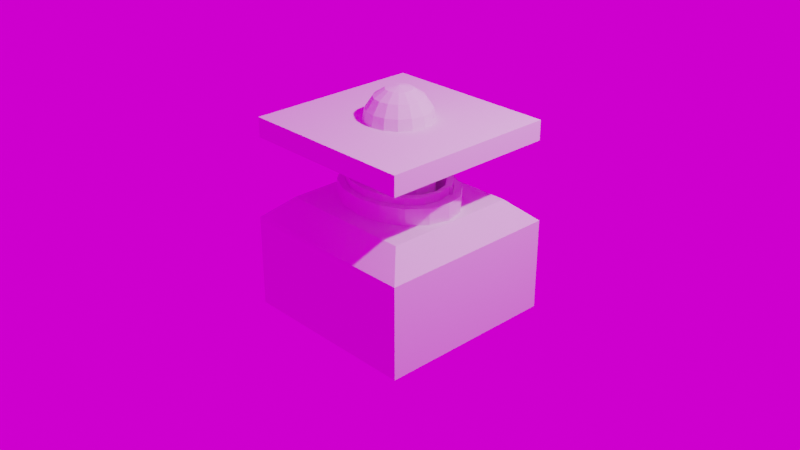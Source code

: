 # Source: Bumper.blend  (saved by Blender 2.80.39; exported with 4.5.12 LTS)
import bpy
from mathutils import Matrix  # noqa: F401  (used for matrix-valued properties, if any)

bpy.ops.wm.read_factory_settings(use_empty=True)
scene = bpy.context.scene
scene.name = 'Scene'

# ---- collections
col_collection = bpy.data.collections.new('Collection'); scene.collection.children.link(col_collection)

# ---- images (referenced by path relative to the original .blend; pixels are not part of the script)
import os
ASSET_DIR = os.environ.get("B2B_ASSET_DIR", "")  # directory of the original .blend (textures are referenced by path, not embedded)
HERE = os.path.dirname(os.path.abspath(__file__))  # packed textures are extracted next to this script under _unpacked/

def load_image(name, relpath, width, height, colorspace="sRGB"):
    """Load a texture the original file referenced (path relative to the .blend, or extracted next to this script)."""
    p = next((c for c in (os.path.join(HERE, relpath), os.path.join(ASSET_DIR, relpath)) if relpath and os.path.exists(c)), "")
    if p:
        img = bpy.data.images.load(p, check_existing=True)
        img.name = name
    else:  # same state as the original file: an image datablock whose file is absent (Cycles renders it pink)
        img = bpy.data.images.new(name, width, height)
        img.source = "FILE"
        img.filepath = "//" + (relpath or name)
    img.colorspace_settings.name = colorspace
    return img
img_texturescom_pano011_exr = load_image('TexturesCom_Pano011.exr', 'TexturesCom_Pano011.exr', 1024, 1024, 'Linear Rec.709')

# ---- world
world_world = bpy.data.worlds.new('World'); scene.world = world_world
world_world.use_nodes = True; world_world.node_tree.nodes.clear()
_N = world_world.node_tree.nodes; _L = world_world.node_tree.links
n0 = _N.new('ShaderNodeOutputWorld'); n0.name = 'World Output'; n0.location = (300, 300)
n1 = _N.new('ShaderNodeBackground'); n1.name = 'Background'; n1.location = (10, 300)
n2 = _N.new('ShaderNodeTexEnvironment'); n2.name = 'Environment Texture'; n2.location = (-280, 280)
n2.image = img_texturescom_pano011_exr
_L.new(n1.outputs[0], n0.inputs[0])
_L.new(n2.outputs[0], n1.inputs[0])
n0.is_active_output = True
world_world.color = (0.05088, 0.05088, 0.05088)
world_world.use_sun_shadow = False
world_world.sun_shadow_jitter_overblur = 0.0

# ---- cameras
cam_camera = bpy.data.cameras.new('Camera')
cam_camera.clip_end = 100.0
cam_camera.ortho_scale = 7.314
cam_camera.dof.focus_distance = 0.0
cam_camera.dof.aperture_fstop = 128.0

# ---- lights
light_light = bpy.data.lights.new('Light', 'POINT')
light_light.transmission_factor = 0.0
light_light.cutoff_distance = 30.0
light_light.energy = 1000.0
light_light.shadow_buffer_clip_start = 1.001
light_light.shadow_soft_size = 0.1
light_light.shadow_maximum_resolution = 0.006
light_light.use_absolute_resolution = True

# ---- meshes
me_cube_001 = bpy.data.meshes.new('Cube.001')
me_cube_001.from_pydata([(-1.0, -1.0, -1.0), (-0.7392, -0.7392, 0.2301), (-1.0, 1.0, -1.0), (-0.7392, 0.7392, 0.2301), (1.0, -1.0, -1.0), (0.7392, -0.7392, 0.2301), (1.0, 1.0, -1.0), (0.7392, 0.7392, 0.2301), (-1.0, -1.0, 0.0), (-1.0, 1.0, 0.0), (1.0, 1.0, 0.0), (1.0, -1.0, 0.0)], [], [(0, 8, 9, 2), (2, 9, 10, 6), (6, 10, 11, 4), (4, 11, 8, 0), (2, 6, 4, 0), (7, 3, 1, 5), (1, 3, 9, 8), (3, 7, 10, 9), (7, 5, 11, 10), (5, 1, 8, 11)])
_uv = me_cube_001.uv_layers.new(name='UVMap')
_uv.uv.foreach_set('vector', [0.375, 0.0, 0.625, 0.0, 0.625, 0.25, 0.375, 0.25, 0.375, 0.25, 0.625, 0.25, 0.625, 0.5, 0.375, 0.5, 0.375, 0.5, 0.625, 0.5, 0.625, 0.75, 0.375, 0.75, 0.375, 0.75, 0.625, 0.75, 0.625, 1.0, 0.375, 1.0, 0.125, 0.5, 0.375, 0.5, 0.375, 0.75, 0.125, 0.75, 0.6777, 0.5527, 0.8223, 0.5527, 0.8223, 0.6973, 0.6777, 0.6973, 0.8223, 0.6973, 0.8223, 0.5527, 0.875, 0.5, 0.875, 0.75, 0.8223, 0.5527, 0.6777, 0.5527, 0.625, 0.5, 0.875, 0.5, 0.6777, 0.5527, 0.6777, 0.6973, 0.625, 0.75, 0.625, 0.5, 0.6777, 0.6973, 0.8223, 0.6973, 0.875, 0.75, 0.625, 0.75])
me_cube_001.use_remesh_preserve_volume = False
me_cube_001.use_remesh_preserve_attributes = False
me_cube_001.use_mirror_vertex_groups = False
me_cube_001.update()
me_cylinder_001 = bpy.data.meshes.new('Cylinder.001')
me_cylinder_001.from_pydata([(0.0, 1.0, -1.0), (0.0, 1.0, 1.0), (0.3827, 0.9239, -1.0), (0.3827, 0.9239, 1.0), (0.7071, 0.7071, -1.0), (0.7071, 0.7071, 1.0), (0.9239, 0.3827, -1.0), (0.9239, 0.3827, 1.0), (1.0, -4.371e-08, -1.0), (1.0, -4.371e-08, 1.0), (0.9239, -0.3827, -1.0), (0.9239, -0.3827, 1.0), (0.7071, -0.7071, -1.0), (0.7071, -0.7071, 1.0), (0.3827, -0.9239, -1.0), (0.3827, -0.9239, 1.0), (1.51e-07, -1.0, -1.0), (1.51e-07, -1.0, 1.0), (-0.3827, -0.9239, -1.0), (-0.3827, -0.9239, 1.0), (-0.7071, -0.7071, -1.0), (-0.7071, -0.7071, 1.0), (-0.9239, -0.3827, -1.0), (-0.9239, -0.3827, 1.0), (-1.0, 1.192e-08, -1.0), (-1.0, 1.192e-08, 1.0), (-0.9239, 0.3827, -1.0), (-0.9239, 0.3827, 1.0), (-0.7071, 0.7071, -1.0), (-0.7071, 0.7071, 1.0), (-0.3827, 0.9239, -1.0), (-0.3827, 0.9239, 1.0), (-2.296e-08, 0.8726, -1.0), (0.3339, 0.8061, -1.0), (0.3339, 0.8061, 1.0), (-2.296e-08, 0.8726, 1.0), (0.617, 0.617, -1.0), (0.617, 0.617, 1.0), (0.7598, 0.3055, -0.9811), (0.7598, 0.3055, 0.9811), (0.8691, -4.478e-08, -0.9811), (0.8726, -4.48e-08, 1.0), (0.7598, -0.3055, -0.9811), (0.7598, -0.3055, 0.9811), (0.617, -0.617, -1.0), (0.617, -0.617, 1.0), (0.3339, -0.8061, -1.0), (0.3339, -0.8061, 1.0), (1.313e-07, -0.8726, -1.0), (1.313e-07, -0.8726, 1.0), (-0.3339, -0.8061, -1.0), (-0.3339, -0.8061, 1.0), (-0.617, -0.617, -1.0), (-0.617, -0.617, 1.0), (-0.7598, -0.3055, -0.9811), (-0.7598, -0.3055, 0.9811), (-0.8691, 2.887e-09, -0.9811), (-0.8726, 3.178e-09, 1.0), (-0.7598, 0.3055, -0.9811), (-0.7598, 0.3055, 0.9811), (-0.617, 0.617, -1.0), (-0.617, 0.617, 1.0), (-0.3339, 0.8061, -1.0), (-0.3339, 0.8061, 1.0), (0.8061, 0.3339, 1.0), (0.8061, 0.3339, -1.0), (0.8726, -4.48e-08, -1.0), (0.8691, -4.478e-08, 0.9811), (0.8061, -0.3339, -1.0), (0.8061, -0.3339, 1.0), (-0.8061, -0.3339, 1.0), (-0.8061, -0.3339, -1.0), (-0.8726, 3.178e-09, -1.0), (-0.8691, 2.887e-09, 0.9811), (-0.8061, 0.3339, -1.0), (-0.8061, 0.3339, 1.0), (0.8065, 0.3147, 0.9811), (0.8065, 0.3147, -0.9811), (0.8206, -4.441e-08, -0.9811), (0.8206, -4.441e-08, 0.9811), (0.8065, -0.3147, -0.9811), (0.8065, -0.3147, 0.9811), (-0.8065, -0.3147, 0.9811), (-0.8065, -0.3147, -0.9811), (-0.8206, -1.536e-09, -0.9811), (-0.8206, -1.536e-09, 0.9811), (-0.8065, 0.3147, -0.9811), (-0.8065, 0.3147, 0.9811)], [], [(0, 1, 3, 2), (2, 3, 5, 4), (4, 5, 7, 6), (6, 7, 9, 8), (8, 9, 11, 10), (10, 11, 13, 12), (12, 13, 15, 14), (14, 15, 17, 16), (16, 17, 19, 18), (18, 19, 21, 20), (20, 21, 23, 22), (22, 23, 25, 24), (24, 25, 27, 26), (26, 27, 29, 28), (28, 29, 31, 30), (30, 31, 1, 0), (32, 33, 34, 35), (33, 36, 37, 34), (36, 65, 64, 37), (38, 78, 79, 39), (78, 42, 43, 79), (68, 44, 45, 69), (44, 46, 47, 45), (46, 48, 49, 47), (48, 50, 51, 49), (50, 52, 53, 51), (52, 71, 70, 53), (54, 84, 85, 55), (84, 58, 59, 85), (74, 60, 61, 75), (60, 62, 63, 61), (62, 32, 35, 63), (21, 19, 51, 53), (10, 12, 44, 68), (28, 30, 62, 60), (13, 11, 69, 45), (31, 29, 61, 63), (2, 4, 36, 33), (20, 22, 71, 52), (5, 3, 34, 37), (23, 21, 53, 70), (12, 14, 46, 44), (30, 0, 32, 62), (15, 13, 45, 47), (1, 31, 63, 35), (4, 6, 65, 36), (22, 24, 72, 71), (7, 5, 37, 64), (25, 23, 70, 57), (14, 16, 48, 46), (17, 15, 47, 49), (6, 8, 66, 65), (24, 26, 74, 72), (9, 7, 64, 41), (27, 25, 57, 75), (16, 18, 50, 48), (19, 17, 49, 51), (8, 10, 68, 66), (26, 28, 60, 74), (0, 2, 33, 32), (11, 9, 41, 69), (29, 27, 75, 61), (3, 1, 35, 34), (18, 20, 52, 50), (77, 76, 64, 65), (40, 77, 65, 66), (76, 67, 41, 64), (80, 40, 66, 68), (81, 80, 68, 69), (67, 81, 69, 41), (83, 82, 70, 71), (56, 83, 71, 72), (82, 73, 57, 70), (86, 56, 72, 74), (87, 86, 74, 75), (73, 87, 75, 57), (38, 39, 76, 77), (78, 38, 77, 40), (39, 79, 67, 76), (42, 78, 40, 80), (43, 42, 80, 81), (79, 43, 81, 67), (54, 55, 82, 83), (84, 54, 83, 56), (55, 85, 73, 82), (58, 84, 56, 86), (59, 58, 86, 87), (85, 59, 87, 73)])
_uv = me_cylinder_001.uv_layers.new(name='UVMap')
_uv.uv.foreach_set('vector', [1.0, 0.5, 1.0, 1.0, 0.9375, 1.0, 0.9375, 0.5, 0.9375, 0.5, 0.9375, 1.0, 0.875, 1.0, 0.875, 0.5, 0.875, 0.5, 0.875, 1.0, 0.8125, 1.0, 0.8125, 0.5, 0.8125, 0.5, 0.8125, 1.0, 0.75, 1.0, 0.75, 0.5, 0.75, 0.5, 0.75, 1.0, 0.6875, 1.0, 0.6875, 0.5, 0.6875, 0.5, 0.6875, 1.0, 0.625, 1.0, 0.625, 0.5, 0.625, 0.5, 0.625, 1.0, 0.5625, 1.0, 0.5625, 0.5, 0.5625, 0.5, 0.5625, 1.0, 0.5, 1.0, 0.5, 0.5, 0.5, 0.5, 0.5, 1.0, 0.4375, 1.0, 0.4375, 0.5, 0.4375, 0.5, 0.4375, 1.0, 0.375, 1.0, 0.375, 0.5, 0.375, 0.5, 0.375, 1.0, 0.3125, 1.0, 0.3125, 0.5, 0.3125, 0.5, 0.3125, 1.0, 0.25, 1.0, 0.25, 0.5, 0.25, 0.5, 0.25, 1.0, 0.1875, 1.0, 0.1875, 0.5, 0.1875, 0.5, 0.1875, 1.0, 0.125, 1.0, 0.125, 0.5, 0.125, 0.5, 0.125, 1.0, 0.0625, 1.0, 0.0625, 0.5, 0.0625, 0.5, 0.0625, 1.0, 0.0, 1.0, 0.0, 0.5, 1.0, 0.5, 0.9375, 0.5, 0.9375, 1.0, 1.0, 1.0, 0.9375, 0.5, 0.875, 0.5, 0.875, 1.0, 0.9375, 1.0, 0.875, 0.5, 0.8125, 0.5, 0.8125, 1.0, 0.875, 1.0, 0.809, 0.5047, 0.75, 0.5047, 0.75, 0.9953, 0.809, 0.9953, 0.75, 0.5047, 0.691, 0.5047, 0.691, 0.9953, 0.75, 0.9953, 0.6875, 0.5, 0.625, 0.5, 0.625, 1.0, 0.6875, 1.0, 0.625, 0.5, 0.5625, 0.5, 0.5625, 1.0, 0.625, 1.0, 0.5625, 0.5, 0.5, 0.5, 0.5, 1.0, 0.5625, 1.0, 0.5, 0.5, 0.4375, 0.5, 0.4375, 1.0, 0.5, 1.0, 0.4375, 0.5, 0.375, 0.5, 0.375, 1.0, 0.4375, 1.0, 0.375, 0.5, 0.3125, 0.5, 0.3125, 1.0, 0.375, 1.0, 0.309, 0.5047, 0.25, 0.5047, 0.25, 0.9953, 0.309, 0.9953, 0.25, 0.5047, 0.191, 0.5047, 0.191, 0.9953, 0.25, 0.9953, 0.1875, 0.5, 0.125, 0.5, 0.125, 1.0, 0.1875, 1.0, 0.125, 0.5, 0.0625, 0.5, 0.0625, 1.0, 0.125, 1.0, 0.0625, 0.5, 0.0, 0.5, 0.0, 1.0, 0.0625, 1.0, 0.375, 1.0, 0.4375, 1.0, 0.4375, 1.0, 0.375, 1.0, 0.6875, 0.5, 0.625, 0.5, 0.625, 0.5, 0.6875, 0.5, 0.125, 0.5, 0.0625, 0.5, 0.0625, 0.5, 0.125, 0.5, 0.625, 1.0, 0.6875, 1.0, 0.6875, 1.0, 0.625, 1.0, 0.0625, 1.0, 0.125, 1.0, 0.125, 1.0, 0.0625, 1.0, 0.9375, 0.5, 0.875, 0.5, 0.875, 0.5, 0.9375, 0.5, 0.375, 0.5, 0.3125, 0.5, 0.3125, 0.5, 0.375, 0.5, 0.875, 1.0, 0.9375, 1.0, 0.9375, 1.0, 0.875, 1.0, 0.3125, 1.0, 0.375, 1.0, 0.375, 1.0, 0.3125, 1.0, 0.625, 0.5, 0.5625, 0.5, 0.5625, 0.5, 0.625, 0.5, 0.0625, 0.5, 0.0, 0.5, 0.0, 0.5, 0.0625, 0.5, 0.5625, 1.0, 0.625, 1.0, 0.625, 1.0, 0.5625, 1.0, 0.0, 1.0, 0.0625, 1.0, 0.0625, 1.0, 0.0, 1.0, 0.875, 0.5, 0.8125, 0.5, 0.8125, 0.5, 0.875, 0.5, 0.3125, 0.5, 0.25, 0.5, 0.25, 0.5, 0.3125, 0.5, 0.8125, 1.0, 0.875, 1.0, 0.875, 1.0, 0.8125, 1.0, 0.25, 1.0, 0.3125, 1.0, 0.3125, 1.0, 0.25, 1.0, 0.5625, 0.5, 0.5, 0.5, 0.5, 0.5, 0.5625, 0.5, 0.5, 1.0, 0.5625, 1.0, 0.5625, 1.0, 0.5, 1.0, 0.8125, 0.5, 0.75, 0.5, 0.75, 0.5, 0.8125, 0.5, 0.25, 0.5, 0.1875, 0.5, 0.1875, 0.5, 0.25, 0.5, 0.75, 1.0, 0.8125, 1.0, 0.8125, 1.0, 0.75, 1.0, 0.1875, 1.0, 0.25, 1.0, 0.25, 1.0, 0.1875, 1.0, 0.5, 0.5, 0.4375, 0.5, 0.4375, 0.5, 0.5, 0.5, 0.4375, 1.0, 0.5, 1.0, 0.5, 1.0, 0.4375, 1.0, 0.75, 0.5, 0.6875, 0.5, 0.6875, 0.5, 0.75, 0.5, 0.1875, 0.5, 0.125, 0.5, 0.125, 0.5, 0.1875, 0.5, 1.0, 0.5, 0.9375, 0.5, 0.9375, 0.5, 1.0, 0.5, 0.6875, 1.0, 0.75, 1.0, 0.75, 1.0, 0.6875, 1.0, 0.125, 1.0, 0.1875, 1.0, 0.1875, 1.0, 0.125, 1.0, 0.9375, 1.0, 1.0, 1.0, 1.0, 1.0, 0.9375, 1.0, 0.4375, 0.5, 0.375, 0.5, 0.375, 0.5, 0.4375, 0.5, 0.809, 0.5047, 0.809, 0.9953, 0.8125, 1.0, 0.8125, 0.5, 0.75, 0.5047, 0.809, 0.5047, 0.8125, 0.5, 0.75, 0.5, 0.809, 0.9953, 0.75, 0.9953, 0.75, 1.0, 0.8125, 1.0, 0.691, 0.5047, 0.75, 0.5047, 0.75, 0.5, 0.6875, 0.5, 0.691, 0.9953, 0.691, 0.5047, 0.6875, 0.5, 0.6875, 1.0, 0.75, 0.9953, 0.691, 0.9953, 0.6875, 1.0, 0.75, 1.0, 0.309, 0.5047, 0.309, 0.9953, 0.3125, 1.0, 0.3125, 0.5, 0.25, 0.5047, 0.309, 0.5047, 0.3125, 0.5, 0.25, 0.5, 0.309, 0.9953, 0.25, 0.9953, 0.25, 1.0, 0.3125, 1.0, 0.191, 0.5047, 0.25, 0.5047, 0.25, 0.5, 0.1875, 0.5, 0.191, 0.9953, 0.191, 0.5047, 0.1875, 0.5, 0.1875, 1.0, 0.25, 0.9953, 0.191, 0.9953, 0.1875, 1.0, 0.25, 1.0, 0.809, 0.5047, 0.809, 0.9953, 0.809, 0.9953, 0.809, 0.5047, 0.75, 0.5047, 0.809, 0.5047, 0.809, 0.5047, 0.75, 0.5047, 0.809, 0.9953, 0.75, 0.9953, 0.75, 0.9953, 0.809, 0.9953, 0.691, 0.5047, 0.75, 0.5047, 0.75, 0.5047, 0.691, 0.5047, 0.691, 0.9953, 0.691, 0.5047, 0.691, 0.5047, 0.691, 0.9953, 0.75, 0.9953, 0.691, 0.9953, 0.691, 0.9953, 0.75, 0.9953, 0.309, 0.5047, 0.309, 0.9953, 0.309, 0.9953, 0.309, 0.5047, 0.25, 0.5047, 0.309, 0.5047, 0.309, 0.5047, 0.25, 0.5047, 0.309, 0.9953, 0.25, 0.9953, 0.25, 0.9953, 0.309, 0.9953, 0.191, 0.5047, 0.25, 0.5047, 0.25, 0.5047, 0.191, 0.5047, 0.191, 0.9953, 0.191, 0.5047, 0.191, 0.5047, 0.191, 0.9953, 0.25, 0.9953, 0.191, 0.9953, 0.191, 0.9953, 0.25, 0.9953])
me_cylinder_001.use_remesh_preserve_volume = False
me_cylinder_001.use_remesh_preserve_attributes = False
me_cylinder_001.use_mirror_vertex_groups = False
me_cylinder_001.update()
me_cylinder_002 = bpy.data.meshes.new('Cylinder.002')
me_cylinder_002.from_pydata([(0.0, 1.0, -1.0), (0.0, 1.0, 1.0), (0.3827, 0.9239, -1.0), (0.3827, 0.9239, 1.0), (0.7071, 0.7071, -1.0), (0.7071, 0.7071, 1.0), (0.9239, 0.3827, -1.0), (0.9239, 0.3827, 1.0), (-0.3578, -0.8638, 1.0), (1.51e-07, -0.935, 1.0), (0.9239, -0.3827, -1.0), (0.9239, -0.3827, 1.0), (0.7071, -0.7071, -1.0), (0.7071, -0.7071, 1.0), (0.3827, -0.9239, -1.0), (0.3827, -0.9239, 1.0), (1.51e-07, -1.0, -1.0), (1.51e-07, -1.0, 1.0), (-0.3827, -0.9239, -1.0), (-0.3827, -0.9239, 1.0), (-0.7071, -0.7071, -1.0), (-0.7071, -0.7071, 1.0), (-0.9239, -0.3827, -1.0), (-0.9239, -0.3827, 1.0), (0.3578, -0.8638, 1.0), (0.6611, -0.6611, 1.0), (-0.9239, 0.3827, -1.0), (-0.9239, 0.3827, 1.0), (-0.7071, 0.7071, -1.0), (-0.7071, 0.7071, 1.0), (-0.3827, 0.9239, -1.0), (-0.3827, 0.9239, 1.0), (0.0, 0.87, -1.0), (0.0, 0.87, 1.0), (0.3329, 0.8038, -1.0), (0.3329, 0.8038, 1.0), (0.6152, 0.6152, -1.0), (0.6152, 0.6152, 1.0), (0.8038, 0.3329, -1.0), (0.8038, 0.3329, 1.0), (0.87, -4.371e-08, -1.0), (0.87, -4.371e-08, 1.0), (0.8038, -0.3329, -1.0), (0.8038, -0.3329, 1.0), (0.6152, -0.6152, -1.0), (0.6152, -0.6152, 1.0), (0.3329, -0.8038, -1.0), (0.3329, -0.8038, 1.0), (1.51e-07, -0.87, -1.0), (1.51e-07, -0.87, 1.0), (-0.3329, -0.8038, -1.0), (-0.3329, -0.8038, 1.0), (-0.6152, -0.6152, -1.0), (-0.6152, -0.6152, 1.0), (-0.8038, -0.3329, -1.0), (-0.8038, -0.3329, 1.0), (-0.87, 1.192e-08, -1.0), (-0.87, 1.192e-08, 1.0), (-0.8038, 0.3329, -1.0), (-0.8038, 0.3329, 1.0), (-0.6152, 0.6152, -1.0), (-0.6152, 0.6152, 1.0), (-0.3329, 0.8038, -1.0), (-0.3329, 0.8038, 1.0), (0.8728, 0.3615, 1.0), (0.8728, 0.3615, -1.0), (0.9448, -4.245e-08, -1.0), (0.9448, -4.245e-08, 1.0), (0.8728, -0.3615, -1.0), (0.8728, -0.3615, 1.0), (-0.8728, -0.3615, 1.0), (-0.8728, -0.3615, -1.0), (-0.9448, 1.012e-08, -1.0), (-0.9448, 1.012e-08, 1.0), (-0.8728, 0.3615, -1.0), (-0.8728, 0.3615, 1.0), (-0.6611, -0.6611, 1.0), (0.0, 0.935, 1.0), (0.3578, 0.8638, 1.0), (0.6611, 0.6611, 1.0), (-0.6611, 0.6611, 1.0), (-0.3578, 0.8638, 1.0), (0.0, 0.935, -1.0), (0.3578, 0.8638, -1.0), (0.6611, 0.6611, -1.0), (-0.6611, 0.6611, -1.0), (-0.3578, 0.8638, -1.0), (0.6611, -0.6611, -1.0), (0.3578, -0.8638, -1.0), (1.51e-07, -0.935, -1.0), (-0.3578, -0.8638, -1.0), (-0.6611, -0.6611, -1.0)], [], [(0, 1, 3, 2), (2, 3, 5, 4), (4, 5, 7, 6), (10, 11, 13, 12), (12, 13, 15, 14), (14, 15, 17, 16), (16, 17, 19, 18), (18, 19, 21, 20), (20, 21, 23, 22), (22, 23, 70, 71), (6, 7, 64, 65), (26, 27, 29, 28), (28, 29, 31, 30), (30, 31, 1, 0), (32, 34, 35, 33), (34, 36, 37, 35), (36, 38, 39, 37), (38, 40, 41, 39), (40, 42, 43, 41), (42, 44, 45, 43), (44, 46, 47, 45), (46, 48, 49, 47), (48, 50, 51, 49), (50, 52, 53, 51), (52, 54, 55, 53), (54, 56, 57, 55), (56, 58, 59, 57), (58, 60, 61, 59), (60, 62, 63, 61), (62, 32, 33, 63), (82, 83, 34, 32), (78, 77, 33, 35), (83, 84, 36, 34), (79, 78, 35, 37), (55, 70, 76, 53), (69, 43, 45, 25), (87, 88, 46, 44), (24, 25, 45, 47), (88, 89, 48, 46), (9, 24, 47, 49), (89, 90, 50, 48), (8, 9, 49, 51), (90, 91, 52, 50), (76, 8, 51, 53), (56, 72, 74, 58), (54, 71, 72, 56), (75, 80, 29, 27), (75, 59, 61, 80), (85, 86, 62, 60), (81, 80, 61, 63), (86, 82, 32, 62), (77, 81, 63, 33), (65, 64, 67, 66), (66, 67, 69, 68), (71, 70, 73, 72), (72, 73, 75, 74), (11, 10, 68, 69), (27, 26, 74, 75), (57, 73, 75, 59), (73, 57, 55, 70), (21, 76, 70, 23), (39, 64, 79, 37), (64, 67, 41, 39), (3, 1, 77, 78), (67, 69, 43, 41), (5, 3, 78, 79), (31, 29, 80, 81), (1, 31, 81, 77), (40, 66, 65, 38), (40, 66, 68, 42), (15, 13, 25, 24), (17, 15, 24, 9), (19, 17, 9, 8), (21, 19, 8, 76), (7, 5, 79, 64), (11, 69, 25, 13), (65, 38, 36, 84), (87, 44, 42, 68), (30, 0, 82, 86), (28, 30, 86, 85), (2, 4, 84, 83), (0, 2, 83, 82), (18, 20, 91, 90), (16, 18, 90, 89), (14, 16, 89, 88), (12, 14, 88, 87), (12, 87, 68, 10), (6, 65, 84, 4), (71, 54, 52, 91), (85, 60, 58, 74), (22, 71, 91, 20), (28, 85, 74, 26)])
_uv = me_cylinder_002.uv_layers.new(name='UVMap')
_uv.uv.foreach_set('vector', [1.0, 0.5, 1.0, 1.0, 0.9375, 1.0, 0.9375, 0.5, 0.9375, 0.5, 0.9375, 1.0, 0.875, 1.0, 0.875, 0.5, 0.875, 0.5, 0.875, 1.0, 0.8125, 1.0, 0.8125, 0.5, 0.6875, 0.5, 0.6875, 1.0, 0.625, 1.0, 0.625, 0.5, 0.625, 0.5, 0.625, 1.0, 0.5625, 1.0, 0.5625, 0.5, 0.5625, 0.5, 0.5625, 1.0, 0.5, 1.0, 0.5, 0.5, 0.5, 0.5, 0.5, 1.0, 0.4375, 1.0, 0.4375, 0.5, 0.4375, 0.5, 0.4375, 1.0, 0.375, 1.0, 0.375, 0.5, 0.375, 0.5, 0.375, 1.0, 0.3125, 1.0, 0.3125, 0.5, 0.3125, 0.5, 0.3125, 1.0, 0.3125, 1.0, 0.3125, 0.5, 0.8125, 0.5, 0.8125, 1.0, 0.8125, 1.0, 0.8125, 0.5, 0.1875, 0.5, 0.1875, 1.0, 0.125, 1.0, 0.125, 0.5, 0.125, 0.5, 0.125, 1.0, 0.0625, 1.0, 0.0625, 0.5, 0.0625, 0.5, 0.0625, 1.0, 0.0, 1.0, 0.0, 0.5, 1.0, 0.5, 0.9375, 0.5, 0.9375, 1.0, 1.0, 1.0, 0.9375, 0.5, 0.875, 0.5, 0.875, 1.0, 0.9375, 1.0, 0.875, 0.5, 0.8125, 0.5, 0.8125, 1.0, 0.875, 1.0, 0.8125, 0.5, 0.75, 0.5, 0.75, 1.0, 0.8125, 1.0, 0.75, 0.5, 0.6875, 0.5, 0.6875, 1.0, 0.75, 1.0, 0.6875, 0.5, 0.625, 0.5, 0.625, 1.0, 0.6875, 1.0, 0.625, 0.5, 0.5625, 0.5, 0.5625, 1.0, 0.625, 1.0, 0.5625, 0.5, 0.5, 0.5, 0.5, 1.0, 0.5625, 1.0, 0.5, 0.5, 0.4375, 0.5, 0.4375, 1.0, 0.5, 1.0, 0.4375, 0.5, 0.375, 0.5, 0.375, 1.0, 0.4375, 1.0, 0.375, 0.5, 0.3125, 0.5, 0.3125, 1.0, 0.375, 1.0, 0.3125, 0.5, 0.25, 0.5, 0.25, 1.0, 0.3125, 1.0, 0.25, 0.5, 0.1875, 0.5, 0.1875, 1.0, 0.25, 1.0, 0.1875, 0.5, 0.125, 0.5, 0.125, 1.0, 0.1875, 1.0, 0.125, 0.5, 0.0625, 0.5, 0.0625, 1.0, 0.125, 1.0, 0.0625, 0.5, 0.0, 0.5, 0.0, 1.0, 0.0625, 1.0, 1.0, 0.5, 0.9375, 0.5, 0.9375, 0.5, 1.0, 0.5, 0.9375, 1.0, 1.0, 1.0, 1.0, 1.0, 0.9375, 1.0, 0.9375, 0.5, 0.875, 0.5, 0.875, 0.5, 0.9375, 0.5, 0.875, 1.0, 0.9375, 1.0, 0.9375, 1.0, 0.875, 1.0, 0.3125, 1.0, 0.0, 0.0, 0.375, 1.0, 0.375, 1.0, 0.6875, 1.0, 0.0, 0.0, 0.625, 1.0, 0.625, 1.0, 0.625, 0.5, 0.5625, 0.5, 0.5625, 0.5, 0.625, 0.5, 0.5625, 1.0, 0.625, 1.0, 0.625, 1.0, 0.5625, 1.0, 0.5625, 0.5, 0.5, 0.5, 0.5, 0.5, 0.5625, 0.5, 0.5, 1.0, 0.5625, 1.0, 0.5625, 1.0, 0.5, 1.0, 0.5, 0.5, 0.4375, 0.5, 0.4375, 0.5, 0.5, 0.5, 0.4375, 1.0, 0.5, 1.0, 0.5, 1.0, 0.4375, 1.0, 0.4375, 0.5, 0.375, 0.5, 0.375, 0.5, 0.4375, 0.5, 0.375, 1.0, 0.4375, 1.0, 0.4375, 1.0, 0.375, 1.0, 0.0, 0.0, 0.0, 0.0, 0.0, 0.0, 0.0, 0.0, 0.0, 0.0, 0.0, 0.0, 0.0, 0.0, 0.0, 0.0, 0.1875, 1.0, 0.125, 1.0, 0.125, 1.0, 0.1875, 1.0, 0.1875, 1.0, 0.1875, 1.0, 0.125, 1.0, 0.125, 1.0, 0.125, 0.5, 0.0625, 0.5, 0.0625, 0.5, 0.125, 0.5, 0.0625, 1.0, 0.125, 1.0, 0.125, 1.0, 0.0625, 1.0, 0.0625, 0.5, 0.0, 0.5, 0.0, 0.5, 0.0625, 0.5, 0.0, 1.0, 0.0625, 1.0, 0.0625, 1.0, 0.0, 1.0, 0.8125, 0.5, 0.8125, 1.0, 0.75, 1.0, 0.75, 0.5, 0.75, 0.5, 0.75, 1.0, 0.6875, 1.0, 0.6875, 0.5, 0.3125, 0.5, 0.3125, 1.0, 0.25, 1.0, 0.25, 0.5, 0.25, 0.5, 0.25, 1.0, 0.1875, 1.0, 0.1875, 0.5, 0.6875, 1.0, 0.6875, 0.5, 0.6875, 0.5, 0.6875, 1.0, 0.1875, 1.0, 0.1875, 0.5, 0.1875, 0.5, 0.1875, 1.0, 0.25, 1.0, 0.25, 1.0, 0.1875, 1.0, 0.1875, 1.0, 0.0, 0.0, 0.0, 0.0, 0.0, 0.0, 0.0, 0.0, 0.375, 1.0, 0.375, 1.0, 0.0, 0.0, 0.3125, 1.0, 0.0, 0.0, 0.0, 0.0, 0.875, 1.0, 0.875, 1.0, 0.0, 0.0, 0.0, 0.0, 0.0, 0.0, 0.0, 0.0, 0.9375, 1.0, 1.0, 1.0, 1.0, 1.0, 0.9375, 1.0, 0.0, 0.0, 0.0, 0.0, 0.0, 0.0, 0.0, 0.0, 0.875, 1.0, 0.9375, 1.0, 0.9375, 1.0, 0.875, 1.0, 0.0625, 1.0, 0.125, 1.0, 0.125, 1.0, 0.0625, 1.0, 0.0, 1.0, 0.0625, 1.0, 0.0625, 1.0, 0.0, 1.0, 0.75, 0.5, 0.75, 0.5, 0.8125, 0.5, 0.8125, 0.5, 0.0, 0.0, 0.0, 0.0, 0.0, 0.0, 0.0, 0.0, 0.5625, 1.0, 0.625, 1.0, 0.625, 1.0, 0.5625, 1.0, 0.5, 1.0, 0.5625, 1.0, 0.5625, 1.0, 0.5, 1.0, 0.4375, 1.0, 0.5, 1.0, 0.5, 1.0, 0.4375, 1.0, 0.375, 1.0, 0.4375, 1.0, 0.4375, 1.0, 0.375, 1.0, 0.8125, 1.0, 0.875, 1.0, 0.875, 1.0, 0.8125, 1.0, 0.6875, 1.0, 0.6875, 1.0, 0.625, 1.0, 0.625, 1.0, 0.8125, 0.5, 0.8125, 0.5, 0.875, 0.5, 0.875, 0.5, 0.625, 0.5, 0.625, 0.5, 0.6875, 0.5, 0.0, 0.0, 0.0625, 0.5, 0.0, 0.5, 0.0, 0.5, 0.0625, 0.5, 0.125, 0.5, 0.0625, 0.5, 0.0625, 0.5, 0.125, 0.5, 0.9375, 0.5, 0.875, 0.5, 0.875, 0.5, 0.9375, 0.5, 1.0, 0.5, 0.9375, 0.5, 0.9375, 0.5, 1.0, 0.5, 0.4375, 0.5, 0.375, 0.5, 0.375, 0.5, 0.4375, 0.5, 0.5, 0.5, 0.4375, 0.5, 0.4375, 0.5, 0.5, 0.5, 0.5625, 0.5, 0.5, 0.5, 0.5, 0.5, 0.5625, 0.5, 0.625, 0.5, 0.5625, 0.5, 0.5625, 0.5, 0.625, 0.5, 0.625, 0.5, 0.625, 0.5, 0.0, 0.0, 0.6875, 0.5, 0.8125, 0.5, 0.8125, 0.5, 0.875, 0.5, 0.875, 0.5, 0.3125, 0.5, 0.0, 0.0, 0.375, 0.5, 0.375, 0.5, 0.125, 0.5, 0.125, 0.5, 0.1875, 0.5, 0.0, 0.0, 0.3125, 0.5, 0.3125, 0.5, 0.375, 0.5, 0.375, 0.5, 0.125, 0.5, 0.125, 0.5, 0.0, 0.0, 0.1875, 0.5])
me_cylinder_002.use_remesh_preserve_volume = False
me_cylinder_002.use_remesh_preserve_attributes = False
me_cylinder_002.use_mirror_vertex_groups = False
me_cylinder_002.update()
me_cylinder_003 = bpy.data.meshes.new('Cylinder.003')
me_cylinder_003.from_pydata([(0.0, 1.0, -1.0), (0.0, 1.0, 1.0), (0.3827, 0.9239, -1.0), (0.3827, 0.9239, 1.0), (0.7071, 0.7071, -1.0), (0.7071, 0.7071, 1.0), (0.9239, 0.3827, -1.0), (0.9239, 0.3827, 1.0), (1.0, -4.371e-08, -1.0), (1.0, -4.371e-08, 1.0), (0.9239, -0.3827, -1.0), (0.9239, -0.3827, 1.0), (0.7071, -0.7071, -1.0), (0.7071, -0.7071, 1.0), (0.3827, -0.9239, -1.0), (0.3827, -0.9239, 1.0), (1.51e-07, -1.0, -1.0), (1.51e-07, -1.0, 1.0), (-0.3827, -0.9239, -1.0), (-0.3827, -0.9239, 1.0), (-0.7071, -0.7071, -1.0), (-0.7071, -0.7071, 1.0), (-0.9239, -0.3827, -1.0), (-0.9239, -0.3827, 1.0), (-1.0, 1.192e-08, -1.0), (-1.0, 1.192e-08, 1.0), (-0.9239, 0.3827, -1.0), (-0.9239, 0.3827, 1.0), (-0.7071, 0.7071, -1.0), (-0.7071, 0.7071, 1.0), (-0.3827, 0.9239, -1.0), (-0.3827, 0.9239, 1.0)], [], [(0, 1, 3, 2), (2, 3, 5, 4), (4, 5, 7, 6), (6, 7, 9, 8), (8, 9, 11, 10), (10, 11, 13, 12), (12, 13, 15, 14), (14, 15, 17, 16), (16, 17, 19, 18), (18, 19, 21, 20), (20, 21, 23, 22), (22, 23, 25, 24), (24, 25, 27, 26), (26, 27, 29, 28), (3, 1, 31, 29, 27, 25, 23, 21, 19, 17, 15, 13, 11, 9, 7, 5), (28, 29, 31, 30), (30, 31, 1, 0), (0, 2, 4, 6, 8, 10, 12, 14, 16, 18, 20, 22, 24, 26, 28, 30)])
_uv = me_cylinder_003.uv_layers.new(name='UVMap')
_uv.uv.foreach_set('vector', [1.0, 0.5, 1.0, 1.0, 0.9375, 1.0, 0.9375, 0.5, 0.9375, 0.5, 0.9375, 1.0, 0.875, 1.0, 0.875, 0.5, 0.875, 0.5, 0.875, 1.0, 0.8125, 1.0, 0.8125, 0.5, 0.8125, 0.5, 0.8125, 1.0, 0.75, 1.0, 0.75, 0.5, 0.75, 0.5, 0.75, 1.0, 0.6875, 1.0, 0.6875, 0.5, 0.6875, 0.5, 0.6875, 1.0, 0.625, 1.0, 0.625, 0.5, 0.625, 0.5, 0.625, 1.0, 0.5625, 1.0, 0.5625, 0.5, 0.5625, 0.5, 0.5625, 1.0, 0.5, 1.0, 0.5, 0.5, 0.5, 0.5, 0.5, 1.0, 0.4375, 1.0, 0.4375, 0.5, 0.4375, 0.5, 0.4375, 1.0, 0.375, 1.0, 0.375, 0.5, 0.375, 0.5, 0.375, 1.0, 0.3125, 1.0, 0.3125, 0.5, 0.3125, 0.5, 0.3125, 1.0, 0.25, 1.0, 0.25, 0.5, 0.25, 0.5, 0.25, 1.0, 0.1875, 1.0, 0.1875, 0.5, 0.1875, 0.5, 0.1875, 1.0, 0.125, 1.0, 0.125, 0.5, 0.3418, 0.4717, 0.25, 0.49, 0.1582, 0.4717, 0.08029, 0.4197, 0.02827, 0.3418, 0.01, 0.25, 0.02827, 0.1582, 0.08029, 0.08029, 0.1582, 0.02827, 0.25, 0.01, 0.3418, 0.02827, 0.4197, 0.08029, 0.4717, 0.1582, 0.49, 0.25, 0.4717, 0.3418, 0.4197, 0.4197, 0.125, 0.5, 0.125, 1.0, 0.0625, 1.0, 0.0625, 0.5, 0.0625, 0.5, 0.0625, 1.0, 0.0, 1.0, 0.0, 0.5, 0.75, 0.49, 0.8418, 0.4717, 0.9197, 0.4197, 0.9717, 0.3418, 0.99, 0.25, 0.9717, 0.1582, 0.9197, 0.08029, 0.8418, 0.02827, 0.75, 0.01, 0.6582, 0.02827, 0.5803, 0.08029, 0.5283, 0.1582, 0.51, 0.25, 0.5283, 0.3418, 0.5803, 0.4197, 0.6582, 0.4717])
me_cylinder_003.use_remesh_preserve_volume = False
me_cylinder_003.use_remesh_preserve_attributes = False
me_cylinder_003.use_mirror_vertex_groups = False
me_cylinder_003.update()
me_cylinder_004 = bpy.data.meshes.new('Cylinder.004')
me_cylinder_004.from_pydata([(0.0, 1.0, -1.0), (0.0, 1.0, 1.0), (0.3827, 0.9239, -1.0), (0.3827, 0.9239, 1.0), (0.7071, 0.7071, -1.0), (0.7071, 0.7071, 1.0), (0.9239, 0.3827, -1.0), (0.9239, 0.3827, 1.0), (1.0, -4.371e-08, -1.0), (1.0, -4.371e-08, 1.0), (0.9239, -0.3827, -1.0), (0.9239, -0.3827, 1.0), (0.7071, -0.7071, -1.0), (0.7071, -0.7071, 1.0), (0.3827, -0.9239, -1.0), (0.3827, -0.9239, 1.0), (1.51e-07, -1.0, -1.0), (1.51e-07, -1.0, 1.0), (-0.3827, -0.9239, -1.0), (-0.3827, -0.9239, 1.0), (-0.7071, -0.7071, -1.0), (-0.7071, -0.7071, 1.0), (-0.9239, -0.3827, -1.0), (-0.9239, -0.3827, 1.0), (-1.0, 1.192e-08, -1.0), (-1.0, 1.192e-08, 1.0), (-0.9239, 0.3827, -1.0), (-0.9239, 0.3827, 1.0), (-0.7071, 0.7071, -1.0), (-0.7071, 0.7071, 1.0), (-0.3827, 0.9239, -1.0), (-0.3827, 0.9239, 1.0)], [], [(0, 1, 3, 2), (2, 3, 5, 4), (4, 5, 7, 6), (6, 7, 9, 8), (8, 9, 11, 10), (10, 11, 13, 12), (12, 13, 15, 14), (14, 15, 17, 16), (16, 17, 19, 18), (18, 19, 21, 20), (20, 21, 23, 22), (22, 23, 25, 24), (24, 25, 27, 26), (26, 27, 29, 28), (3, 1, 31, 29, 27, 25, 23, 21, 19, 17, 15, 13, 11, 9, 7, 5), (28, 29, 31, 30), (30, 31, 1, 0), (0, 2, 4, 6, 8, 10, 12, 14, 16, 18, 20, 22, 24, 26, 28, 30)])
_uv = me_cylinder_004.uv_layers.new(name='UVMap')
_uv.uv.foreach_set('vector', [1.0, 0.5, 1.0, 1.0, 0.9375, 1.0, 0.9375, 0.5, 0.9375, 0.5, 0.9375, 1.0, 0.875, 1.0, 0.875, 0.5, 0.875, 0.5, 0.875, 1.0, 0.8125, 1.0, 0.8125, 0.5, 0.8125, 0.5, 0.8125, 1.0, 0.75, 1.0, 0.75, 0.5, 0.75, 0.5, 0.75, 1.0, 0.6875, 1.0, 0.6875, 0.5, 0.6875, 0.5, 0.6875, 1.0, 0.625, 1.0, 0.625, 0.5, 0.625, 0.5, 0.625, 1.0, 0.5625, 1.0, 0.5625, 0.5, 0.5625, 0.5, 0.5625, 1.0, 0.5, 1.0, 0.5, 0.5, 0.5, 0.5, 0.5, 1.0, 0.4375, 1.0, 0.4375, 0.5, 0.4375, 0.5, 0.4375, 1.0, 0.375, 1.0, 0.375, 0.5, 0.375, 0.5, 0.375, 1.0, 0.3125, 1.0, 0.3125, 0.5, 0.3125, 0.5, 0.3125, 1.0, 0.25, 1.0, 0.25, 0.5, 0.25, 0.5, 0.25, 1.0, 0.1875, 1.0, 0.1875, 0.5, 0.1875, 0.5, 0.1875, 1.0, 0.125, 1.0, 0.125, 0.5, 0.3418, 0.4717, 0.25, 0.49, 0.1582, 0.4717, 0.08029, 0.4197, 0.02827, 0.3418, 0.01, 0.25, 0.02827, 0.1582, 0.08029, 0.08029, 0.1582, 0.02827, 0.25, 0.01, 0.3418, 0.02827, 0.4197, 0.08029, 0.4717, 0.1582, 0.49, 0.25, 0.4717, 0.3418, 0.4197, 0.4197, 0.125, 0.5, 0.125, 1.0, 0.0625, 1.0, 0.0625, 0.5, 0.0625, 0.5, 0.0625, 1.0, 0.0, 1.0, 0.0, 0.5, 0.75, 0.49, 0.8418, 0.4717, 0.9197, 0.4197, 0.9717, 0.3418, 0.99, 0.25, 0.9717, 0.1582, 0.9197, 0.08029, 0.8418, 0.02827, 0.75, 0.01, 0.6582, 0.02827, 0.5803, 0.08029, 0.5283, 0.1582, 0.51, 0.25, 0.5283, 0.3418, 0.5803, 0.4197, 0.6582, 0.4717])
me_cylinder_004.use_remesh_preserve_volume = False
me_cylinder_004.use_remesh_preserve_attributes = False
me_cylinder_004.use_mirror_vertex_groups = False
me_cylinder_004.update()
me_cube_002 = bpy.data.meshes.new('Cube.002')
me_cube_002.from_pydata([(-1.0, -1.0, -1.0), (-1.0, -1.0, 1.0), (-1.0, 1.0, -1.0), (-1.0, 1.0, 1.0), (1.0, -1.0, -1.0), (1.0, -1.0, 1.0), (1.0, 1.0, -1.0), (1.0, 1.0, 1.0)], [], [(0, 1, 3, 2), (2, 3, 7, 6), (6, 7, 5, 4), (4, 5, 1, 0), (2, 6, 4, 0), (7, 3, 1, 5)])
_uv = me_cube_002.uv_layers.new(name='UVMap')
_uv.uv.foreach_set('vector', [0.375, 0.0, 0.625, 0.0, 0.625, 0.25, 0.375, 0.25, 0.375, 0.25, 0.625, 0.25, 0.625, 0.5, 0.375, 0.5, 0.375, 0.5, 0.625, 0.5, 0.625, 0.75, 0.375, 0.75, 0.375, 0.75, 0.625, 0.75, 0.625, 1.0, 0.375, 1.0, 0.125, 0.5, 0.375, 0.5, 0.375, 0.75, 0.125, 0.75, 0.625, 0.5, 0.875, 0.5, 0.875, 0.75, 0.625, 0.75])
me_cube_002.use_remesh_preserve_volume = False
me_cube_002.use_remesh_preserve_attributes = False
me_cube_002.use_mirror_vertex_groups = False
me_cube_002.update()
me_sphere = bpy.data.meshes.new('Sphere')
me_sphere.from_pydata([(2.035e-08, 0.3317, 0.603), (2.035e-08, 0.4334, 0.4508), (0.06871, 0.1659, 0.7047), (0.127, 0.3065, 0.603), (0.1659, 0.4004, 0.4508), (0.1795, 0.4334, 0.2713), (0.127, 0.127, 0.7047), (0.2346, 0.2346, 0.603), (0.3065, 0.3065, 0.4508), (0.3317, 0.3317, 0.2713), (0.1659, 0.06871, 0.7047), (0.3065, 0.127, 0.603), (0.4004, 0.1659, 0.4508), (0.4334, 0.1795, 0.2713), (0.1795, 1.582e-07, 0.7047), (0.3317, 1.302e-07, 0.603), (0.4334, 1.023e-07, 0.4508), (0.4692, 1.023e-07, 0.2713), (0.1659, -0.06871, 0.7047), (0.3065, -0.127, 0.603), (0.4004, -0.1659, 0.4508), (0.4334, -0.1795, 0.2713), (0.127, -0.127, 0.7047), (0.2346, -0.2346, 0.603), (0.3065, -0.3065, 0.4508), (0.3317, -0.3317, 0.2713), (0.06871, -0.1659, 0.7047), (0.127, -0.3065, 0.603), (0.1659, -0.4004, 0.4508), (0.1795, -0.4334, 0.2713), (-1.375e-08, -0.1795, 0.7047), (-1.046e-07, -0.3317, 0.603), (-1.186e-07, -0.4334, 0.4508), (-1.326e-07, -0.4692, 0.2713), (-0.06871, -0.1659, 0.7047), (-0.127, -0.3065, 0.603), (-0.1659, -0.4004, 0.4508), (-0.1795, -0.4334, 0.2713), (-0.127, -0.127, 0.7047), (-0.2346, -0.2346, 0.603), (-0.3065, -0.3065, 0.4508), (-0.3317, -0.3317, 0.2713), (-0.1659, -0.06871, 0.7047), (-0.3065, -0.127, 0.603), (-0.4004, -0.1659, 0.4508), (-0.4334, -0.1795, 0.2713), (-0.1795, 2.141e-07, 0.7047), (-0.3317, 3.26e-07, 0.603), (-0.4334, 3.4e-07, 0.4508), (-0.4692, 3.819e-07, 0.2713), (-0.1659, 0.06871, 0.7047), (-0.3065, 0.127, 0.603), (-0.4004, 0.1659, 0.4508), (-0.4334, 0.1795, 0.2713), (-0.127, 0.127, 0.7047), (-0.2346, 0.2346, 0.603), (-0.3065, 0.3065, 0.4508), (-0.3317, 0.3317, 0.2713), (-0.06871, 0.1659, 0.7047), (-0.127, 0.3065, 0.603), (-0.1659, 0.4004, 0.4508), (-0.1795, 0.4334, 0.2713), (2.035e-08, 9.687e-08, 0.7404), (7.014e-08, 0.1795, 0.7047), (3.288e-07, 0.4692, 0.2713)], [], [(1, 0, 3, 4), (63, 62, 2), (64, 1, 4, 5), (0, 63, 2, 3), (5, 4, 8, 9), (3, 2, 6, 7), (4, 3, 7, 8), (2, 62, 6), (8, 7, 11, 12), (6, 62, 10), (9, 8, 12, 13), (7, 6, 10, 11), (12, 11, 15, 16), (10, 62, 14), (13, 12, 16, 17), (11, 10, 14, 15), (17, 16, 20, 21), (15, 14, 18, 19), (16, 15, 19, 20), (14, 62, 18), (21, 20, 24, 25), (19, 18, 22, 23), (20, 19, 23, 24), (18, 62, 22), (24, 23, 27, 28), (22, 62, 26), (25, 24, 28, 29), (23, 22, 26, 27), (28, 27, 31, 32), (26, 62, 30), (29, 28, 32, 33), (27, 26, 30, 31), (33, 32, 36, 37), (31, 30, 34, 35), (32, 31, 35, 36), (30, 62, 34), (35, 34, 38, 39), (36, 35, 39, 40), (34, 62, 38), (37, 36, 40, 41), (40, 39, 43, 44), (38, 62, 42), (41, 40, 44, 45), (39, 38, 42, 43), (42, 62, 46), (45, 44, 48, 49), (43, 42, 46, 47), (44, 43, 47, 48), (49, 48, 52, 53), (47, 46, 50, 51), (48, 47, 51, 52), (46, 62, 50), (52, 51, 55, 56), (50, 62, 54), (53, 52, 56, 57), (51, 50, 54, 55), (56, 55, 59, 60), (54, 62, 58), (57, 56, 60, 61), (55, 54, 58, 59), (61, 60, 1, 64), (59, 58, 63, 0), (60, 59, 0, 1), (58, 62, 63)])
_uv = me_sphere.uv_layers.new(name='UVMap')
_uv.uv.foreach_set('vector', [0.75, 0.625, 0.75, 0.75, 0.6875, 0.75, 0.6875, 0.625, 0.75, 0.875, 0.7188, 1.0, 0.6875, 0.875, 0.75, 0.5, 0.75, 0.625, 0.6875, 0.625, 0.6875, 0.5, 0.75, 0.75, 0.75, 0.875, 0.6875, 0.875, 0.6875, 0.75, 0.6875, 0.5, 0.6875, 0.625, 0.625, 0.625, 0.625, 0.5, 0.6875, 0.75, 0.6875, 0.875, 0.625, 0.875, 0.625, 0.75, 0.6875, 0.625, 0.6875, 0.75, 0.625, 0.75, 0.625, 0.625, 0.6875, 0.875, 0.6562, 1.0, 0.625, 0.875, 0.625, 0.625, 0.625, 0.75, 0.5625, 0.75, 0.5625, 0.625, 0.625, 0.875, 0.5938, 1.0, 0.5625, 0.875, 0.625, 0.5, 0.625, 0.625, 0.5625, 0.625, 0.5625, 0.5, 0.625, 0.75, 0.625, 0.875, 0.5625, 0.875, 0.5625, 0.75, 0.5625, 0.625, 0.5625, 0.75, 0.5, 0.75, 0.5, 0.625, 0.5625, 0.875, 0.5313, 1.0, 0.5, 0.875, 0.5625, 0.5, 0.5625, 0.625, 0.5, 0.625, 0.5, 0.5, 0.5625, 0.75, 0.5625, 0.875, 0.5, 0.875, 0.5, 0.75, 0.5, 0.5, 0.5, 0.625, 0.4375, 0.625, 0.4375, 0.5, 0.5, 0.75, 0.5, 0.875, 0.4375, 0.875, 0.4375, 0.75, 0.5, 0.625, 0.5, 0.75, 0.4375, 0.75, 0.4375, 0.625, 0.5, 0.875, 0.4688, 1.0, 0.4375, 0.875, 0.4375, 0.5, 0.4375, 0.625, 0.375, 0.625, 0.375, 0.5, 0.4375, 0.75, 0.4375, 0.875, 0.375, 0.875, 0.375, 0.75, 0.4375, 0.625, 0.4375, 0.75, 0.375, 0.75, 0.375, 0.625, 0.4375, 0.875, 0.4063, 1.0, 0.375, 0.875, 0.375, 0.625, 0.375, 0.75, 0.3125, 0.75, 0.3125, 0.625, 0.375, 0.875, 0.3438, 1.0, 0.3125, 0.875, 0.375, 0.5, 0.375, 0.625, 0.3125, 0.625, 0.3125, 0.5, 0.375, 0.75, 0.375, 0.875, 0.3125, 0.875, 0.3125, 0.75, 0.3125, 0.625, 0.3125, 0.75, 0.25, 0.75, 0.25, 0.625, 0.3125, 0.875, 0.2812, 1.0, 0.25, 0.875, 0.3125, 0.5, 0.3125, 0.625, 0.25, 0.625, 0.25, 0.5, 0.3125, 0.75, 0.3125, 0.875, 0.25, 0.875, 0.25, 0.75, 0.25, 0.5, 0.25, 0.625, 0.1875, 0.625, 0.1875, 0.5, 0.25, 0.75, 0.25, 0.875, 0.1875, 0.875, 0.1875, 0.75, 0.25, 0.625, 0.25, 0.75, 0.1875, 0.75, 0.1875, 0.625, 0.25, 0.875, 0.2187, 1.0, 0.1875, 0.875, 0.1875, 0.75, 0.1875, 0.875, 0.125, 0.875, 0.125, 0.75, 0.1875, 0.625, 0.1875, 0.75, 0.125, 0.75, 0.125, 0.625, 0.1875, 0.875, 0.1562, 1.0, 0.125, 0.875, 0.1875, 0.5, 0.1875, 0.625, 0.125, 0.625, 0.125, 0.5, 0.125, 0.625, 0.125, 0.75, 0.0625, 0.75, 0.0625, 0.625, 0.125, 0.875, 0.09375, 1.0, 0.0625, 0.875, 0.125, 0.5, 0.125, 0.625, 0.0625, 0.625, 0.0625, 0.5, 0.125, 0.75, 0.125, 0.875, 0.0625, 0.875, 0.0625, 0.75, 0.0625, 0.875, 0.03125, 1.0, 0.0, 0.875, 0.0625, 0.5, 0.0625, 0.625, 0.0, 0.625, 0.0, 0.5, 0.0625, 0.75, 0.0625, 0.875, 0.0, 0.875, 0.0, 0.75, 0.0625, 0.625, 0.0625, 0.75, 0.0, 0.75, 0.0, 0.625, 1.0, 0.5, 1.0, 0.625, 0.9375, 0.625, 0.9375, 0.5, 1.0, 0.75, 1.0, 0.875, 0.9375, 0.875, 0.9375, 0.75, 1.0, 0.625, 1.0, 0.75, 0.9375, 0.75, 0.9375, 0.625, 1.0, 0.875, 0.9687, 1.0, 0.9375, 0.875, 0.9375, 0.625, 0.9375, 0.75, 0.875, 0.75, 0.875, 0.625, 0.9375, 0.875, 0.9062, 1.0, 0.875, 0.875, 0.9375, 0.5, 0.9375, 0.625, 0.875, 0.625, 0.875, 0.5, 0.9375, 0.75, 0.9375, 0.875, 0.875, 0.875, 0.875, 0.75, 0.875, 0.625, 0.875, 0.75, 0.8125, 0.75, 0.8125, 0.625, 0.875, 0.875, 0.8437, 1.0, 0.8125, 0.875, 0.875, 0.5, 0.875, 0.625, 0.8125, 0.625, 0.8125, 0.5, 0.875, 0.75, 0.875, 0.875, 0.8125, 0.875, 0.8125, 0.75, 0.8125, 0.5, 0.8125, 0.625, 0.75, 0.625, 0.75, 0.5, 0.8125, 0.75, 0.8125, 0.875, 0.75, 0.875, 0.75, 0.75, 0.8125, 0.625, 0.8125, 0.75, 0.75, 0.75, 0.75, 0.625, 0.8125, 0.875, 0.7812, 1.0, 0.75, 0.875])
me_sphere.use_remesh_preserve_volume = False
me_sphere.use_remesh_preserve_attributes = False
me_sphere.use_mirror_vertex_groups = False
me_sphere.update()

# ---- objects
ob_light = bpy.data.objects.new('Light', light_light)
ob_camera = bpy.data.objects.new('Camera', cam_camera)
ob_base = bpy.data.objects.new('Base', me_cube_001)
ob_base_slider = bpy.data.objects.new('Base slider', me_cylinder_001)
ob_slider = bpy.data.objects.new('Slider', me_cylinder_002)
ob_slider_001 = bpy.data.objects.new('Slider.001', me_cylinder_003)
ob_cylinder_003 = bpy.data.objects.new('Cylinder.003', me_cylinder_004)
ob_push = bpy.data.objects.new('Push', me_cube_002)
ob_sphere = bpy.data.objects.new('Sphere', me_sphere)

# ---- transforms, parenting, visibility, modifiers, constraints
ob_light.location = (4.076, 1.005, 5.904)
ob_light.rotation_euler = (0.6503, 0.05522, 1.866)
ob_light.lock_rotations_4d = False
ob_light.empty_display_type = 'ARROWS'
ob_light.color = (0.0, 0.0, 0.0, 0.0)
ob_light.lineart.crease_threshold = 0.0
ob_camera.location = (7.359, -6.926, 4.958)
ob_camera.rotation_euler = (1.109, 0.0, 0.8149)
ob_camera.lock_rotations_4d = False
ob_camera.empty_display_type = 'ARROWS'
ob_camera.color = (0.0, 0.0, 0.0, 0.0)
ob_camera.display_type = 'WIRE'
ob_camera.lineart.crease_threshold = 0.0
ob_base.location = (0.0, 0.0, 0.0)
ob_base.lineart.crease_threshold = 0.0
ob_base_slider.location = (0.0, 0.0, -0.1711)
ob_base_slider.scale = (0.7005, 0.5526, 0.5796)
ob_base_slider.lineart.crease_threshold = 0.0
ob_slider.location = (0.0, 0.0, -0.02636)
ob_slider.scale = (0.6049, 0.4772, 0.5099)
ob_slider.lineart.crease_threshold = 0.0
ob_slider_001.location = (0.0, 0.0, 0.1401)
ob_slider_001.scale = (0.4065, 0.3207, 0.4277)
ob_slider_001.lineart.crease_threshold = 0.0
ob_cylinder_003.location = (0.0, 0.0, 0.5942)
ob_cylinder_003.scale = (0.1265, 0.1265, 0.1265)
ob_cylinder_003.lineart.crease_threshold = 0.0
ob_push.location = (0.0, 0.0, 0.9765)
ob_push.scale = (0.9685, 0.9685, -0.1069)
ob_push.lineart.crease_threshold = 0.0
ob_sphere.location = (0.0, 0.0, 0.8466)
ob_sphere.scale = (0.7807, 0.7807, 0.7807)
ob_sphere.lineart.crease_threshold = 0.0

# ---- collection membership
col_collection.objects.link(ob_light)
col_collection.objects.link(ob_camera)
col_collection.objects.link(ob_base)
col_collection.objects.link(ob_base_slider)
col_collection.objects.link(ob_slider)
col_collection.objects.link(ob_slider_001)
col_collection.objects.link(ob_cylinder_003)
col_collection.objects.link(ob_push)
col_collection.objects.link(ob_sphere)

# ---- scene / render settings (as saved in the file)
scene.camera = ob_camera
scene.frame_start = 1; scene.frame_end = 250; scene.frame_set(1)
scene.render.engine = 'BLENDER_EEVEE_NEXT'
scene.render.motion_blur_shutter = 1.0
scene.cycles.use_denoising = False
scene.cycles.samples = 128
scene.cycles.sampling_pattern = 'TABULATED_SOBOL'
scene.cycles.use_adaptive_sampling = False
scene.cycles.use_light_tree = False
scene.view_settings.view_transform = 'Filmic'
bpy.context.view_layer.update()
